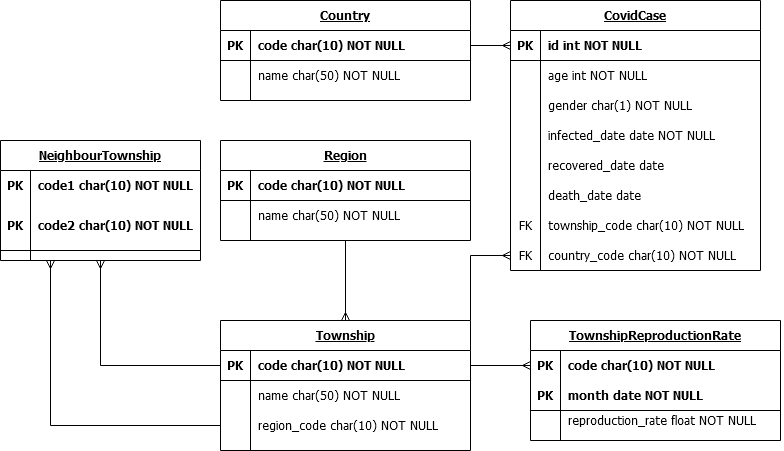

The diagram above was exported from draw.io. Its source (the exported page's mxGraphModel, read from the mxfile embedded in the PNG):
<mxGraphModel dx="1422" dy="763" grid="1" gridSize="10" guides="1" tooltips="1" connect="1" arrows="1" fold="1" page="1" pageScale="1" pageWidth="850" pageHeight="1100" math="0" shadow="0" extFonts="Permanent Marker^https://fonts.googleapis.com/css?family=Permanent+Marker">
  <root>
    <mxCell id="0" />
    <mxCell id="1" parent="0" />
    <mxCell id="zfL9xNvKWF7bn-SE6aVF-79" style="edgeStyle=orthogonalEdgeStyle;rounded=0;orthogonalLoop=1;jettySize=auto;html=1;exitX=1;exitY=0;exitDx=0;exitDy=0;entryX=0;entryY=0.5;entryDx=0;entryDy=0;endArrow=ERmany;endFill=0;fontFamily=Tahoma;" edge="1" parent="1" source="C-vyLk0tnHw3VtMMgP7b-2" target="zfL9xNvKWF7bn-SE6aVF-47">
      <mxGeometry relative="1" as="geometry" />
    </mxCell>
    <mxCell id="C-vyLk0tnHw3VtMMgP7b-2" value="Township" style="shape=table;startSize=30;container=1;collapsible=1;childLayout=tableLayout;fixedRows=1;rowLines=0;fontStyle=5;align=center;resizeLast=1;fontFamily=Tahoma;" parent="1" vertex="1">
      <mxGeometry x="240" y="360" width="250" height="130" as="geometry" />
    </mxCell>
    <mxCell id="C-vyLk0tnHw3VtMMgP7b-3" value="" style="shape=partialRectangle;collapsible=0;dropTarget=0;pointerEvents=0;fillColor=none;points=[[0,0.5],[1,0.5]];portConstraint=eastwest;top=0;left=0;right=0;bottom=1;fontFamily=Tahoma;" parent="C-vyLk0tnHw3VtMMgP7b-2" vertex="1">
      <mxGeometry y="30" width="250" height="30" as="geometry" />
    </mxCell>
    <mxCell id="C-vyLk0tnHw3VtMMgP7b-4" value="PK" style="shape=partialRectangle;overflow=hidden;connectable=0;fillColor=none;top=0;left=0;bottom=0;right=0;fontStyle=1;fontFamily=Tahoma;" parent="C-vyLk0tnHw3VtMMgP7b-3" vertex="1">
      <mxGeometry width="30" height="30" as="geometry" />
    </mxCell>
    <mxCell id="C-vyLk0tnHw3VtMMgP7b-5" value="code char(10) NOT NULL " style="shape=partialRectangle;overflow=hidden;connectable=0;fillColor=none;top=0;left=0;bottom=0;right=0;align=left;spacingLeft=6;fontStyle=1;fontFamily=Tahoma;" parent="C-vyLk0tnHw3VtMMgP7b-3" vertex="1">
      <mxGeometry x="30" width="220" height="30" as="geometry" />
    </mxCell>
    <mxCell id="C-vyLk0tnHw3VtMMgP7b-6" value="" style="shape=partialRectangle;collapsible=0;dropTarget=0;pointerEvents=0;fillColor=none;points=[[0,0.5],[1,0.5]];portConstraint=eastwest;top=0;left=0;right=0;bottom=0;fontFamily=Tahoma;" parent="C-vyLk0tnHw3VtMMgP7b-2" vertex="1">
      <mxGeometry y="60" width="250" height="30" as="geometry" />
    </mxCell>
    <mxCell id="C-vyLk0tnHw3VtMMgP7b-7" value="" style="shape=partialRectangle;overflow=hidden;connectable=0;fillColor=none;top=0;left=0;bottom=0;right=0;fontFamily=Tahoma;" parent="C-vyLk0tnHw3VtMMgP7b-6" vertex="1">
      <mxGeometry width="30" height="30" as="geometry" />
    </mxCell>
    <mxCell id="C-vyLk0tnHw3VtMMgP7b-8" value="name char(50) NOT NULL" style="shape=partialRectangle;overflow=hidden;connectable=0;fillColor=none;top=0;left=0;bottom=0;right=0;align=left;spacingLeft=6;fontFamily=Tahoma;" parent="C-vyLk0tnHw3VtMMgP7b-6" vertex="1">
      <mxGeometry x="30" width="220" height="30" as="geometry" />
    </mxCell>
    <mxCell id="C-vyLk0tnHw3VtMMgP7b-9" value="" style="shape=partialRectangle;collapsible=0;dropTarget=0;pointerEvents=0;fillColor=none;points=[[0,0.5],[1,0.5]];portConstraint=eastwest;top=0;left=0;right=0;bottom=0;fontFamily=Tahoma;" parent="C-vyLk0tnHw3VtMMgP7b-2" vertex="1">
      <mxGeometry y="90" width="250" height="30" as="geometry" />
    </mxCell>
    <mxCell id="C-vyLk0tnHw3VtMMgP7b-10" value="" style="shape=partialRectangle;overflow=hidden;connectable=0;fillColor=none;top=0;left=0;bottom=0;right=0;fontFamily=Tahoma;" parent="C-vyLk0tnHw3VtMMgP7b-9" vertex="1">
      <mxGeometry width="30" height="30" as="geometry" />
    </mxCell>
    <mxCell id="C-vyLk0tnHw3VtMMgP7b-11" value="region_code char(10) NOT NULL" style="shape=partialRectangle;overflow=hidden;connectable=0;fillColor=none;top=0;left=0;bottom=0;right=0;align=left;spacingLeft=6;fontFamily=Tahoma;" parent="C-vyLk0tnHw3VtMMgP7b-9" vertex="1">
      <mxGeometry x="30" width="220" height="30" as="geometry" />
    </mxCell>
    <mxCell id="C-vyLk0tnHw3VtMMgP7b-13" value="NeighbourTownship" style="shape=table;startSize=30;container=1;collapsible=1;childLayout=tableLayout;fixedRows=1;rowLines=0;fontStyle=5;align=center;resizeLast=1;fontFamily=Tahoma;" parent="1" vertex="1">
      <mxGeometry x="20" y="180" width="200" height="120" as="geometry" />
    </mxCell>
    <mxCell id="C-vyLk0tnHw3VtMMgP7b-14" value="" style="shape=partialRectangle;collapsible=0;dropTarget=0;pointerEvents=0;fillColor=none;points=[[0,0.5],[1,0.5]];portConstraint=eastwest;top=0;left=0;right=0;bottom=1;strokeColor=none;fontFamily=Tahoma;" parent="C-vyLk0tnHw3VtMMgP7b-13" vertex="1">
      <mxGeometry y="30" width="200" height="30" as="geometry" />
    </mxCell>
    <mxCell id="C-vyLk0tnHw3VtMMgP7b-15" value="PK" style="shape=partialRectangle;overflow=hidden;connectable=0;fillColor=none;top=0;left=0;bottom=0;right=0;fontStyle=1;strokeColor=none;fontFamily=Tahoma;" parent="C-vyLk0tnHw3VtMMgP7b-14" vertex="1">
      <mxGeometry width="30" height="30" as="geometry" />
    </mxCell>
    <mxCell id="C-vyLk0tnHw3VtMMgP7b-16" value="code1 char(10) NOT NULL" style="shape=partialRectangle;overflow=hidden;connectable=0;fillColor=none;top=0;left=0;bottom=0;right=0;align=left;spacingLeft=6;fontStyle=1;strokeColor=none;fontFamily=Tahoma;" parent="C-vyLk0tnHw3VtMMgP7b-14" vertex="1">
      <mxGeometry x="30" width="170" height="30" as="geometry" />
    </mxCell>
    <mxCell id="C-vyLk0tnHw3VtMMgP7b-17" value="" style="shape=partialRectangle;collapsible=0;dropTarget=0;pointerEvents=0;fillColor=none;points=[[0,0.5],[1,0.5]];portConstraint=eastwest;top=0;left=0;right=0;bottom=0;fontFamily=Tahoma;" parent="C-vyLk0tnHw3VtMMgP7b-13" vertex="1">
      <mxGeometry y="60" width="200" height="50" as="geometry" />
    </mxCell>
    <mxCell id="C-vyLk0tnHw3VtMMgP7b-18" value="PK" style="shape=partialRectangle;overflow=hidden;connectable=0;fillColor=none;top=0;left=0;bottom=1;right=0;fontStyle=1;fontFamily=Tahoma;" parent="C-vyLk0tnHw3VtMMgP7b-17" vertex="1">
      <mxGeometry width="30" height="50" as="geometry" />
    </mxCell>
    <mxCell id="C-vyLk0tnHw3VtMMgP7b-19" value="code2 char(10) NOT NULL" style="shape=partialRectangle;overflow=hidden;connectable=0;fillColor=none;top=0;left=0;bottom=1;right=0;align=left;spacingLeft=6;fontStyle=1;fontFamily=Tahoma;" parent="C-vyLk0tnHw3VtMMgP7b-17" vertex="1">
      <mxGeometry x="30" width="170" height="50" as="geometry" />
    </mxCell>
    <mxCell id="C-vyLk0tnHw3VtMMgP7b-23" value="Country" style="shape=table;startSize=30;container=1;collapsible=1;childLayout=tableLayout;fixedRows=1;rowLines=0;fontStyle=5;align=center;resizeLast=1;fontFamily=Tahoma;" parent="1" vertex="1">
      <mxGeometry x="240" y="40" width="250" height="100" as="geometry" />
    </mxCell>
    <mxCell id="C-vyLk0tnHw3VtMMgP7b-24" value="" style="shape=partialRectangle;collapsible=0;dropTarget=0;pointerEvents=0;fillColor=none;points=[[0,0.5],[1,0.5]];portConstraint=eastwest;top=0;left=0;right=0;bottom=1;fontFamily=Tahoma;" parent="C-vyLk0tnHw3VtMMgP7b-23" vertex="1">
      <mxGeometry y="30" width="250" height="30" as="geometry" />
    </mxCell>
    <mxCell id="C-vyLk0tnHw3VtMMgP7b-25" value="PK" style="shape=partialRectangle;overflow=hidden;connectable=0;fillColor=none;top=0;left=0;bottom=0;right=0;fontStyle=1;fontFamily=Tahoma;" parent="C-vyLk0tnHw3VtMMgP7b-24" vertex="1">
      <mxGeometry width="30" height="30" as="geometry" />
    </mxCell>
    <mxCell id="C-vyLk0tnHw3VtMMgP7b-26" value="code char(10) NOT NULL " style="shape=partialRectangle;overflow=hidden;connectable=0;fillColor=none;top=0;left=0;bottom=0;right=0;align=left;spacingLeft=6;fontStyle=1;fontFamily=Tahoma;" parent="C-vyLk0tnHw3VtMMgP7b-24" vertex="1">
      <mxGeometry x="30" width="220" height="30" as="geometry" />
    </mxCell>
    <mxCell id="C-vyLk0tnHw3VtMMgP7b-27" value="" style="shape=partialRectangle;collapsible=0;dropTarget=0;pointerEvents=0;fillColor=none;points=[[0,0.5],[1,0.5]];portConstraint=eastwest;top=0;left=0;right=0;bottom=0;fontFamily=Tahoma;" parent="C-vyLk0tnHw3VtMMgP7b-23" vertex="1">
      <mxGeometry y="60" width="250" height="30" as="geometry" />
    </mxCell>
    <mxCell id="C-vyLk0tnHw3VtMMgP7b-28" value="" style="shape=partialRectangle;overflow=hidden;connectable=0;fillColor=none;top=0;left=0;bottom=0;right=0;fontFamily=Tahoma;" parent="C-vyLk0tnHw3VtMMgP7b-27" vertex="1">
      <mxGeometry width="30" height="30" as="geometry" />
    </mxCell>
    <mxCell id="C-vyLk0tnHw3VtMMgP7b-29" value="name char(50) NOT NULL" style="shape=partialRectangle;overflow=hidden;connectable=0;fillColor=none;top=0;left=0;bottom=0;right=0;align=left;spacingLeft=6;fontFamily=Tahoma;" parent="C-vyLk0tnHw3VtMMgP7b-27" vertex="1">
      <mxGeometry x="30" width="220" height="30" as="geometry" />
    </mxCell>
    <mxCell id="zfL9xNvKWF7bn-SE6aVF-78" style="edgeStyle=orthogonalEdgeStyle;rounded=0;orthogonalLoop=1;jettySize=auto;html=1;exitX=0.5;exitY=1;exitDx=0;exitDy=0;endArrow=ERmany;endFill=0;fontFamily=Tahoma;" edge="1" parent="1" source="zfL9xNvKWF7bn-SE6aVF-1" target="C-vyLk0tnHw3VtMMgP7b-2">
      <mxGeometry relative="1" as="geometry" />
    </mxCell>
    <mxCell id="zfL9xNvKWF7bn-SE6aVF-1" value="Region" style="shape=table;startSize=30;container=1;collapsible=1;childLayout=tableLayout;fixedRows=1;rowLines=0;fontStyle=5;align=center;resizeLast=1;fontFamily=Tahoma;" vertex="1" parent="1">
      <mxGeometry x="240" y="180" width="250" height="100" as="geometry" />
    </mxCell>
    <mxCell id="zfL9xNvKWF7bn-SE6aVF-2" value="" style="shape=partialRectangle;collapsible=0;dropTarget=0;pointerEvents=0;fillColor=none;points=[[0,0.5],[1,0.5]];portConstraint=eastwest;top=0;left=0;right=0;bottom=1;fontFamily=Tahoma;" vertex="1" parent="zfL9xNvKWF7bn-SE6aVF-1">
      <mxGeometry y="30" width="250" height="30" as="geometry" />
    </mxCell>
    <mxCell id="zfL9xNvKWF7bn-SE6aVF-3" value="PK" style="shape=partialRectangle;overflow=hidden;connectable=0;fillColor=none;top=0;left=0;bottom=0;right=0;fontStyle=1;fontFamily=Tahoma;" vertex="1" parent="zfL9xNvKWF7bn-SE6aVF-2">
      <mxGeometry width="30" height="30" as="geometry" />
    </mxCell>
    <mxCell id="zfL9xNvKWF7bn-SE6aVF-4" value="code char(10) NOT NULL " style="shape=partialRectangle;overflow=hidden;connectable=0;fillColor=none;top=0;left=0;bottom=0;right=0;align=left;spacingLeft=6;fontStyle=1;fontFamily=Tahoma;" vertex="1" parent="zfL9xNvKWF7bn-SE6aVF-2">
      <mxGeometry x="30" width="220" height="30" as="geometry" />
    </mxCell>
    <mxCell id="zfL9xNvKWF7bn-SE6aVF-5" value="" style="shape=partialRectangle;collapsible=0;dropTarget=0;pointerEvents=0;fillColor=none;points=[[0,0.5],[1,0.5]];portConstraint=eastwest;top=0;left=0;right=0;bottom=0;fontFamily=Tahoma;" vertex="1" parent="zfL9xNvKWF7bn-SE6aVF-1">
      <mxGeometry y="60" width="250" height="30" as="geometry" />
    </mxCell>
    <mxCell id="zfL9xNvKWF7bn-SE6aVF-6" value="" style="shape=partialRectangle;overflow=hidden;connectable=0;fillColor=none;top=0;left=0;bottom=0;right=0;fontFamily=Tahoma;" vertex="1" parent="zfL9xNvKWF7bn-SE6aVF-5">
      <mxGeometry width="30" height="30" as="geometry" />
    </mxCell>
    <mxCell id="zfL9xNvKWF7bn-SE6aVF-7" value="name char(50) NOT NULL" style="shape=partialRectangle;overflow=hidden;connectable=0;fillColor=none;top=0;left=0;bottom=0;right=0;align=left;spacingLeft=6;fontFamily=Tahoma;" vertex="1" parent="zfL9xNvKWF7bn-SE6aVF-5">
      <mxGeometry x="30" width="220" height="30" as="geometry" />
    </mxCell>
    <mxCell id="zfL9xNvKWF7bn-SE6aVF-8" value="CovidCase" style="shape=table;startSize=30;container=1;collapsible=1;childLayout=tableLayout;fixedRows=1;rowLines=0;fontStyle=5;align=center;resizeLast=1;fontFamily=Tahoma;" vertex="1" parent="1">
      <mxGeometry x="530" y="40" width="250" height="270" as="geometry" />
    </mxCell>
    <mxCell id="zfL9xNvKWF7bn-SE6aVF-9" value="" style="shape=partialRectangle;collapsible=0;dropTarget=0;pointerEvents=0;fillColor=none;points=[[0,0.5],[1,0.5]];portConstraint=eastwest;top=0;left=0;right=0;bottom=1;fontFamily=Tahoma;" vertex="1" parent="zfL9xNvKWF7bn-SE6aVF-8">
      <mxGeometry y="30" width="250" height="30" as="geometry" />
    </mxCell>
    <mxCell id="zfL9xNvKWF7bn-SE6aVF-10" value="PK" style="shape=partialRectangle;overflow=hidden;connectable=0;fillColor=none;top=0;left=0;bottom=0;right=0;fontStyle=1;fontFamily=Tahoma;" vertex="1" parent="zfL9xNvKWF7bn-SE6aVF-9">
      <mxGeometry width="30" height="30" as="geometry" />
    </mxCell>
    <mxCell id="zfL9xNvKWF7bn-SE6aVF-11" value="id int NOT NULL " style="shape=partialRectangle;overflow=hidden;connectable=0;fillColor=none;top=0;left=0;bottom=0;right=0;align=left;spacingLeft=6;fontStyle=1;fontFamily=Tahoma;" vertex="1" parent="zfL9xNvKWF7bn-SE6aVF-9">
      <mxGeometry x="30" width="220" height="30" as="geometry" />
    </mxCell>
    <mxCell id="zfL9xNvKWF7bn-SE6aVF-12" value="" style="shape=partialRectangle;collapsible=0;dropTarget=0;pointerEvents=0;fillColor=none;points=[[0,0.5],[1,0.5]];portConstraint=eastwest;top=0;left=0;right=0;bottom=0;fontFamily=Tahoma;" vertex="1" parent="zfL9xNvKWF7bn-SE6aVF-8">
      <mxGeometry y="60" width="250" height="30" as="geometry" />
    </mxCell>
    <mxCell id="zfL9xNvKWF7bn-SE6aVF-13" value="" style="shape=partialRectangle;overflow=hidden;connectable=0;fillColor=none;top=0;left=0;bottom=0;right=0;fontFamily=Tahoma;" vertex="1" parent="zfL9xNvKWF7bn-SE6aVF-12">
      <mxGeometry width="30" height="30" as="geometry" />
    </mxCell>
    <mxCell id="zfL9xNvKWF7bn-SE6aVF-14" value="age int NOT NULL" style="shape=partialRectangle;overflow=hidden;connectable=0;fillColor=none;top=0;left=0;bottom=0;right=0;align=left;spacingLeft=6;fontFamily=Tahoma;" vertex="1" parent="zfL9xNvKWF7bn-SE6aVF-12">
      <mxGeometry x="30" width="220" height="30" as="geometry" />
    </mxCell>
    <mxCell id="zfL9xNvKWF7bn-SE6aVF-32" value="" style="shape=partialRectangle;collapsible=0;dropTarget=0;pointerEvents=0;fillColor=none;points=[[0,0.5],[1,0.5]];portConstraint=eastwest;top=0;left=0;right=0;bottom=0;fontFamily=Tahoma;" vertex="1" parent="zfL9xNvKWF7bn-SE6aVF-8">
      <mxGeometry y="90" width="250" height="30" as="geometry" />
    </mxCell>
    <mxCell id="zfL9xNvKWF7bn-SE6aVF-33" value="" style="shape=partialRectangle;overflow=hidden;connectable=0;fillColor=none;top=0;left=0;bottom=0;right=0;fontFamily=Tahoma;" vertex="1" parent="zfL9xNvKWF7bn-SE6aVF-32">
      <mxGeometry width="30" height="30" as="geometry" />
    </mxCell>
    <mxCell id="zfL9xNvKWF7bn-SE6aVF-34" value="gender char(1) NOT NULL" style="shape=partialRectangle;overflow=hidden;connectable=0;fillColor=none;top=0;left=0;bottom=0;right=0;align=left;spacingLeft=6;fontFamily=Tahoma;" vertex="1" parent="zfL9xNvKWF7bn-SE6aVF-32">
      <mxGeometry x="30" width="220" height="30" as="geometry" />
    </mxCell>
    <mxCell id="zfL9xNvKWF7bn-SE6aVF-35" value="" style="shape=partialRectangle;collapsible=0;dropTarget=0;pointerEvents=0;fillColor=none;points=[[0,0.5],[1,0.5]];portConstraint=eastwest;top=0;left=0;right=0;bottom=0;fontFamily=Tahoma;" vertex="1" parent="zfL9xNvKWF7bn-SE6aVF-8">
      <mxGeometry y="120" width="250" height="30" as="geometry" />
    </mxCell>
    <mxCell id="zfL9xNvKWF7bn-SE6aVF-36" value="" style="shape=partialRectangle;overflow=hidden;connectable=0;fillColor=none;top=0;left=0;bottom=0;right=0;fontFamily=Tahoma;" vertex="1" parent="zfL9xNvKWF7bn-SE6aVF-35">
      <mxGeometry width="30" height="30" as="geometry" />
    </mxCell>
    <mxCell id="zfL9xNvKWF7bn-SE6aVF-37" value="infected_date date NOT NULL" style="shape=partialRectangle;overflow=hidden;connectable=0;fillColor=none;top=0;left=0;bottom=0;right=0;align=left;spacingLeft=6;fontFamily=Tahoma;" vertex="1" parent="zfL9xNvKWF7bn-SE6aVF-35">
      <mxGeometry x="30" width="220" height="30" as="geometry" />
    </mxCell>
    <mxCell id="zfL9xNvKWF7bn-SE6aVF-38" value="" style="shape=partialRectangle;collapsible=0;dropTarget=0;pointerEvents=0;fillColor=none;points=[[0,0.5],[1,0.5]];portConstraint=eastwest;top=0;left=0;right=0;bottom=0;fontFamily=Tahoma;" vertex="1" parent="zfL9xNvKWF7bn-SE6aVF-8">
      <mxGeometry y="150" width="250" height="30" as="geometry" />
    </mxCell>
    <mxCell id="zfL9xNvKWF7bn-SE6aVF-39" value="" style="shape=partialRectangle;overflow=hidden;connectable=0;fillColor=none;top=0;left=0;bottom=0;right=0;fontFamily=Tahoma;" vertex="1" parent="zfL9xNvKWF7bn-SE6aVF-38">
      <mxGeometry width="30" height="30" as="geometry" />
    </mxCell>
    <mxCell id="zfL9xNvKWF7bn-SE6aVF-40" value="recovered_date date" style="shape=partialRectangle;overflow=hidden;connectable=0;fillColor=none;top=0;left=0;bottom=0;right=0;align=left;spacingLeft=6;fontFamily=Tahoma;" vertex="1" parent="zfL9xNvKWF7bn-SE6aVF-38">
      <mxGeometry x="30" width="220" height="30" as="geometry" />
    </mxCell>
    <mxCell id="zfL9xNvKWF7bn-SE6aVF-41" value="" style="shape=partialRectangle;collapsible=0;dropTarget=0;pointerEvents=0;fillColor=none;points=[[0,0.5],[1,0.5]];portConstraint=eastwest;top=0;left=0;right=0;bottom=0;fontFamily=Tahoma;" vertex="1" parent="zfL9xNvKWF7bn-SE6aVF-8">
      <mxGeometry y="180" width="250" height="30" as="geometry" />
    </mxCell>
    <mxCell id="zfL9xNvKWF7bn-SE6aVF-42" value="" style="shape=partialRectangle;overflow=hidden;connectable=0;fillColor=none;top=0;left=0;bottom=0;right=0;fontFamily=Tahoma;" vertex="1" parent="zfL9xNvKWF7bn-SE6aVF-41">
      <mxGeometry width="30" height="30" as="geometry" />
    </mxCell>
    <mxCell id="zfL9xNvKWF7bn-SE6aVF-43" value="death_date date" style="shape=partialRectangle;overflow=hidden;connectable=0;fillColor=none;top=0;left=0;bottom=0;right=0;align=left;spacingLeft=6;fontFamily=Tahoma;" vertex="1" parent="zfL9xNvKWF7bn-SE6aVF-41">
      <mxGeometry x="30" width="220" height="30" as="geometry" />
    </mxCell>
    <mxCell id="zfL9xNvKWF7bn-SE6aVF-44" value="" style="shape=partialRectangle;collapsible=0;dropTarget=0;pointerEvents=0;fillColor=none;points=[[0,0.5],[1,0.5]];portConstraint=eastwest;top=0;left=0;right=0;bottom=0;fontFamily=Tahoma;" vertex="1" parent="zfL9xNvKWF7bn-SE6aVF-8">
      <mxGeometry y="210" width="250" height="30" as="geometry" />
    </mxCell>
    <mxCell id="zfL9xNvKWF7bn-SE6aVF-45" value="FK" style="shape=partialRectangle;overflow=hidden;connectable=0;fillColor=none;top=0;left=0;bottom=0;right=0;fontFamily=Tahoma;" vertex="1" parent="zfL9xNvKWF7bn-SE6aVF-44">
      <mxGeometry width="30" height="30" as="geometry" />
    </mxCell>
    <mxCell id="zfL9xNvKWF7bn-SE6aVF-46" value="township_code char(10) NOT NULL" style="shape=partialRectangle;overflow=hidden;connectable=0;fillColor=none;top=0;left=0;bottom=0;right=0;align=left;spacingLeft=6;fontFamily=Tahoma;" vertex="1" parent="zfL9xNvKWF7bn-SE6aVF-44">
      <mxGeometry x="30" width="220" height="30" as="geometry" />
    </mxCell>
    <mxCell id="zfL9xNvKWF7bn-SE6aVF-47" value="" style="shape=partialRectangle;collapsible=0;dropTarget=0;pointerEvents=0;fillColor=none;points=[[0,0.5],[1,0.5]];portConstraint=eastwest;top=0;left=0;right=0;bottom=0;fontFamily=Tahoma;" vertex="1" parent="zfL9xNvKWF7bn-SE6aVF-8">
      <mxGeometry y="240" width="250" height="30" as="geometry" />
    </mxCell>
    <mxCell id="zfL9xNvKWF7bn-SE6aVF-48" value="FK" style="shape=partialRectangle;overflow=hidden;connectable=0;fillColor=none;top=0;left=0;bottom=0;right=0;fontFamily=Tahoma;" vertex="1" parent="zfL9xNvKWF7bn-SE6aVF-47">
      <mxGeometry width="30" height="30" as="geometry" />
    </mxCell>
    <mxCell id="zfL9xNvKWF7bn-SE6aVF-49" value="country_code char(10) NOT NULL" style="shape=partialRectangle;overflow=hidden;connectable=0;fillColor=none;top=0;left=0;bottom=0;right=0;align=left;spacingLeft=6;fontFamily=Tahoma;" vertex="1" parent="zfL9xNvKWF7bn-SE6aVF-47">
      <mxGeometry x="30" width="220" height="30" as="geometry" />
    </mxCell>
    <mxCell id="zfL9xNvKWF7bn-SE6aVF-16" value="TownshipReproductionRate" style="shape=table;startSize=30;container=1;collapsible=1;childLayout=tableLayout;fixedRows=1;rowLines=0;fontStyle=5;align=center;resizeLast=1;fontFamily=Tahoma;" vertex="1" parent="1">
      <mxGeometry x="550" y="360" width="250" height="120" as="geometry" />
    </mxCell>
    <mxCell id="zfL9xNvKWF7bn-SE6aVF-17" value="" style="shape=partialRectangle;collapsible=0;dropTarget=0;pointerEvents=0;fillColor=none;points=[[0,0.5],[1,0.5]];portConstraint=eastwest;top=0;left=0;right=0;bottom=1;strokeColor=none;fontFamily=Tahoma;" vertex="1" parent="zfL9xNvKWF7bn-SE6aVF-16">
      <mxGeometry y="30" width="250" height="30" as="geometry" />
    </mxCell>
    <mxCell id="zfL9xNvKWF7bn-SE6aVF-18" value="PK" style="shape=partialRectangle;overflow=hidden;connectable=0;fillColor=none;top=0;left=0;bottom=0;right=0;fontStyle=1;fontFamily=Tahoma;" vertex="1" parent="zfL9xNvKWF7bn-SE6aVF-17">
      <mxGeometry width="30" height="30" as="geometry" />
    </mxCell>
    <mxCell id="zfL9xNvKWF7bn-SE6aVF-19" value="code char(10) NOT NULL " style="shape=partialRectangle;overflow=hidden;connectable=0;fillColor=none;top=0;left=0;bottom=0;right=0;align=left;spacingLeft=6;fontStyle=1;fontFamily=Tahoma;" vertex="1" parent="zfL9xNvKWF7bn-SE6aVF-17">
      <mxGeometry x="30" width="220" height="30" as="geometry" />
    </mxCell>
    <mxCell id="zfL9xNvKWF7bn-SE6aVF-20" value="" style="shape=partialRectangle;collapsible=0;dropTarget=0;pointerEvents=0;fillColor=none;points=[[0,0.5],[1,0.5]];portConstraint=eastwest;top=0;left=0;right=0;bottom=0;fontFamily=Tahoma;" vertex="1" parent="zfL9xNvKWF7bn-SE6aVF-16">
      <mxGeometry y="60" width="250" height="30" as="geometry" />
    </mxCell>
    <mxCell id="zfL9xNvKWF7bn-SE6aVF-21" value="PK" style="shape=partialRectangle;overflow=hidden;connectable=0;fillColor=none;top=0;left=0;bottom=1;right=0;fontStyle=1;fontFamily=Tahoma;" vertex="1" parent="zfL9xNvKWF7bn-SE6aVF-20">
      <mxGeometry width="30" height="30" as="geometry" />
    </mxCell>
    <mxCell id="zfL9xNvKWF7bn-SE6aVF-22" value="month date NOT NULL" style="shape=partialRectangle;overflow=hidden;connectable=0;fillColor=none;top=0;left=0;bottom=1;right=0;align=left;spacingLeft=6;perimeterSpacing=0;fontStyle=1;fontFamily=Tahoma;" vertex="1" parent="zfL9xNvKWF7bn-SE6aVF-20">
      <mxGeometry x="30" width="220" height="30" as="geometry" />
    </mxCell>
    <mxCell id="zfL9xNvKWF7bn-SE6aVF-23" value="" style="shape=partialRectangle;collapsible=0;dropTarget=0;pointerEvents=0;fillColor=none;points=[[0,0.5],[1,0.5]];portConstraint=eastwest;top=0;left=0;right=0;bottom=0;fontFamily=Tahoma;" vertex="1" parent="zfL9xNvKWF7bn-SE6aVF-16">
      <mxGeometry y="90" width="250" height="20" as="geometry" />
    </mxCell>
    <mxCell id="zfL9xNvKWF7bn-SE6aVF-24" value="" style="shape=partialRectangle;overflow=hidden;connectable=0;top=0;left=0;bottom=0;right=0;fillColor=none;strokeWidth=7;fontFamily=Tahoma;" vertex="1" parent="zfL9xNvKWF7bn-SE6aVF-23">
      <mxGeometry width="30" height="20" as="geometry" />
    </mxCell>
    <mxCell id="zfL9xNvKWF7bn-SE6aVF-25" value="reproduction_rate float NOT NULL" style="shape=partialRectangle;overflow=hidden;connectable=0;top=0;left=0;bottom=0;right=0;align=left;spacingLeft=6;fillColor=none;strokeWidth=7;fontFamily=Tahoma;" vertex="1" parent="zfL9xNvKWF7bn-SE6aVF-23">
      <mxGeometry x="30" width="220" height="20" as="geometry" />
    </mxCell>
    <mxCell id="zfL9xNvKWF7bn-SE6aVF-75" style="edgeStyle=orthogonalEdgeStyle;rounded=0;orthogonalLoop=1;jettySize=auto;html=1;exitX=0;exitY=0.5;exitDx=0;exitDy=0;entryX=0.5;entryY=1;entryDx=0;entryDy=0;endArrow=ERmany;endFill=0;fontFamily=Tahoma;" edge="1" parent="1" source="C-vyLk0tnHw3VtMMgP7b-3" target="C-vyLk0tnHw3VtMMgP7b-13">
      <mxGeometry relative="1" as="geometry" />
    </mxCell>
    <mxCell id="zfL9xNvKWF7bn-SE6aVF-77" style="edgeStyle=orthogonalEdgeStyle;rounded=0;orthogonalLoop=1;jettySize=auto;html=1;exitX=0;exitY=0.5;exitDx=0;exitDy=0;entryX=0.25;entryY=1;entryDx=0;entryDy=0;endArrow=ERmany;endFill=0;fontFamily=Tahoma;" edge="1" parent="1" source="C-vyLk0tnHw3VtMMgP7b-9" target="C-vyLk0tnHw3VtMMgP7b-13">
      <mxGeometry relative="1" as="geometry" />
    </mxCell>
    <mxCell id="zfL9xNvKWF7bn-SE6aVF-80" style="edgeStyle=orthogonalEdgeStyle;rounded=0;orthogonalLoop=1;jettySize=auto;html=1;exitX=1;exitY=0.5;exitDx=0;exitDy=0;entryX=0;entryY=0.5;entryDx=0;entryDy=0;endArrow=ERmany;endFill=0;fontFamily=Tahoma;" edge="1" parent="1" source="C-vyLk0tnHw3VtMMgP7b-3" target="zfL9xNvKWF7bn-SE6aVF-17">
      <mxGeometry relative="1" as="geometry" />
    </mxCell>
    <mxCell id="zfL9xNvKWF7bn-SE6aVF-81" style="edgeStyle=orthogonalEdgeStyle;rounded=0;orthogonalLoop=1;jettySize=auto;html=1;exitX=1;exitY=0.5;exitDx=0;exitDy=0;entryX=0;entryY=0.5;entryDx=0;entryDy=0;endArrow=ERmany;endFill=0;fontFamily=Tahoma;" edge="1" parent="1" source="C-vyLk0tnHw3VtMMgP7b-24" target="zfL9xNvKWF7bn-SE6aVF-9">
      <mxGeometry relative="1" as="geometry" />
    </mxCell>
  </root>
</mxGraphModel>